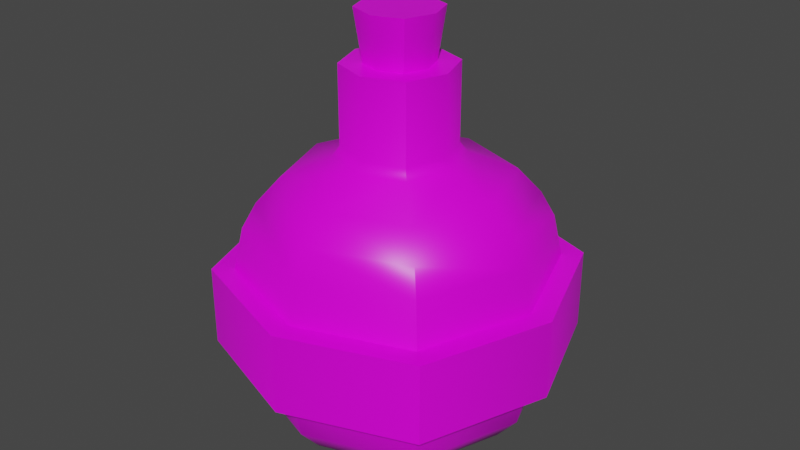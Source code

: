 # Source: Potion.blend  (saved by Blender 2.93.20; exported with 4.5.12 LTS)
import bpy
from mathutils import Matrix  # noqa: F401  (used for matrix-valued properties, if any)

bpy.ops.wm.read_factory_settings(use_empty=True)
scene = bpy.context.scene
scene.name = 'Scene'

# ---- collections
col_collection = bpy.data.collections.new('Collection'); scene.collection.children.link(col_collection)

# ---- images (referenced by path relative to the original .blend; pixels are not part of the script)
import os
ASSET_DIR = os.environ.get("B2B_ASSET_DIR", "")  # directory of the original .blend (textures are referenced by path, not embedded)
HERE = os.path.dirname(os.path.abspath(__file__))  # packed textures are extracted next to this script under _unpacked/

def load_image(name, relpath, width, height, colorspace="sRGB"):
    """Load a texture the original file referenced (path relative to the .blend, or extracted next to this script)."""
    p = next((c for c in (os.path.join(HERE, relpath), os.path.join(ASSET_DIR, relpath)) if relpath and os.path.exists(c)), "")
    if p:
        img = bpy.data.images.load(p, check_existing=True)
        img.name = name
    else:  # same state as the original file: an image datablock whose file is absent (Cycles renders it pink)
        img = bpy.data.images.new(name, width, height)
        img.source = "FILE"
        img.filepath = "//" + (relpath or name)
    img.colorspace_settings.name = colorspace
    return img
img_potion_png = load_image('Potion.png', 'Potion.png', 1024, 1024, 'sRGB')

# ---- materials (node trees are filled in below, after node groups)
mat_material = bpy.data.materials.new('Material')
mat_material.alpha_threshold = 0.0
mat_material.use_transparent_shadow = False
mat_material.line_color = (0.0, 0.0, 0.0, 1.0)

# ---- node groups
ng_auto_smooth = bpy.data.node_groups.new('Auto Smooth', 'GeometryNodeTree')
_s = ng_auto_smooth.interface.new_socket(name='Geometry', in_out='OUTPUT', socket_type='NodeSocketGeometry')
_s = ng_auto_smooth.interface.new_socket(name='Geometry', in_out='INPUT', socket_type='NodeSocketGeometry')
_s = ng_auto_smooth.interface.new_socket(name='Angle', in_out='INPUT', socket_type='NodeSocketFloat')
_s.subtype = 'ANGLE'
_s.min_value = 0.0
_s.max_value = 3.142
ng_auto_smooth.is_modifier = True
_N = ng_auto_smooth.nodes; _L = ng_auto_smooth.links
n0 = _N.new('NodeGroupOutput'); n0.name = 'Group Output'; n0.location = (480, -100)
n1 = _N.new('NodeGroupInput'); n1.name = 'Group Input'; n1.location = (-420, -300)
n2 = _N.new('NodeGroupInput'); n2.name = 'Group Input.001'; n2.location = (-60, -100)
n3 = _N.new('GeometryNodeSetShadeSmooth'); n3.name = 'Set Shade Smooth'; n3.location = (120, -100)
n3.domain = 'EDGE'
n4 = _N.new('GeometryNodeSetShadeSmooth'); n4.name = 'Set Shade Smooth.001'; n4.location = (300, -100)
n5 = _N.new('GeometryNodeInputMeshEdgeAngle'); n5.name = 'Edge Angle'; n5.location = (-420, -220)
n6 = _N.new('GeometryNodeInputEdgeSmooth'); n6.name = 'Is Edge Smooth'; n6.location = (-60, -160)
n7 = _N.new('GeometryNodeInputShadeSmooth'); n7.name = 'Is Face Smooth'; n7.location = (-240, -340)
n8 = _N.new('FunctionNodeBooleanMath'); n8.name = 'Boolean Math'; n8.location = (-60, -220)
n9 = _N.new('FunctionNodeCompare'); n9.name = 'Compare'; n9.location = (-240, -180)
n9.operation = 'LESS_EQUAL'
_L.new(n5.outputs[0], n9.inputs[0])
_L.new(n4.outputs[0], n0.inputs[0])
_L.new(n1.outputs[1], n9.inputs[1])
_L.new(n9.outputs[0], n8.inputs[0])
_L.new(n7.outputs[0], n8.inputs[1])
_L.new(n2.outputs[0], n3.inputs[0])
_L.new(n6.outputs[0], n3.inputs[1])
_L.new(n3.outputs[0], n4.inputs[0])
_L.new(n8.outputs[0], n3.inputs[2])
n0.is_active_output = True

# ---- material node trees
mat_material.use_nodes = True; mat_material.node_tree.nodes.clear()
_N = mat_material.node_tree.nodes; _L = mat_material.node_tree.links
n0 = _N.new('ShaderNodeOutputMaterial'); n0.name = 'Material Output'; n0.location = (300, 300)
n1 = _N.new('ShaderNodeBsdfPrincipled'); n1.name = 'Principled BSDF'; n1.location = (10, 300)
n1.distribution = 'GGX'
n1.subsurface_method = 'BURLEY'
n1.inputs[2].default_value = 0.4
n1.inputs[3].default_value = 1.45
n1.inputs[13].default_value = 0.45
n1.inputs[27].default_value = (0.0, 0.0, 0.0, 1.0)
n1.inputs[28].default_value = 1.0
n2 = _N.new('ShaderNodeTexImage'); n2.name = 'Image Texture'; n2.location = (-280, 275)
n2.image = img_potion_png
n2.interpolation = 'Closest'
_L.new(n1.outputs[0], n0.inputs[0])
_L.new(n2.outputs[0], n1.inputs[0])
n0.is_active_output = True

# ---- world
world_world = bpy.data.worlds.new('World'); scene.world = world_world
world_world.use_nodes = True; world_world.node_tree.nodes.clear()
_N = world_world.node_tree.nodes; _L = world_world.node_tree.links
n0 = _N.new('ShaderNodeOutputWorld'); n0.name = 'World Output'; n0.location = (300, 300)
n1 = _N.new('ShaderNodeBackground'); n1.name = 'Background'; n1.location = (10, 300)
n1.inputs[0].default_value = (0.05088, 0.05088, 0.05088, 1.0)
_L.new(n1.outputs[0], n0.inputs[0])
n0.is_active_output = True
world_world.color = (0.05088, 0.05088, 0.05088)
world_world.use_sun_shadow = False
world_world.sun_shadow_jitter_overblur = 0.0

# ---- meshes
me_cube_001 = bpy.data.meshes.new('Cube.001')
me_cube_001.from_pydata([(-0.2207, -0.2207, 0.0), (-0.2574, -0.2574, 0.8811), (-0.2207, 0.2207, 0.0), (-0.2574, 0.2574, 0.8811), (0.2207, -0.2207, 0.0), (0.2574, -0.2574, 0.8811), (0.2207, 0.2207, 0.0), (0.2574, 0.2574, 0.8811), (-0.3464, -0.3464, 0.1682), (-0.3457, -0.3457, 0.7129), (-0.3457, 0.3457, 0.7129), (-0.3464, 0.3464, 0.1682), (0.3457, 0.3457, 0.7129), (0.3464, 0.3464, 0.1682), (0.3457, -0.3457, 0.7129), (0.3464, -0.3464, 0.1682), (-0.1465, -0.1465, 0.9421), (-0.1465, 0.1465, 0.9421), (0.1465, 0.1465, 0.9421), (0.1465, -0.1465, 0.9421), (-0.1287, -0.1287, 1.235), (-0.1287, 0.1287, 1.235), (0.1287, 0.1287, 1.235), (0.1287, -0.1287, 1.235), (-0.07806, -0.07806, 1.235), (-0.07806, 0.07806, 1.235), (0.07806, 0.07806, 1.235), (0.07806, -0.07806, 1.235), (-0.07806, -0.07806, 1.235), (-0.07806, 0.07806, 1.235), (0.07806, 0.07806, 1.235), (0.07806, -0.07806, 1.235), (-0.09579, -0.09579, 1.401), (-0.09579, 0.09579, 1.401), (0.09579, 0.09579, 1.401), (0.09579, -0.09579, 1.401), (0.0, 0.3, 0.0), (0.0, 0.35, 0.8811), (0.0, -0.3, 0.0), (0.0, -0.35, 0.8811), (0.0, -0.4709, 0.1682), (0.0, -0.4701, 0.7129), (0.0, 0.4709, 0.1682), (0.0, 0.4701, 0.7129), (0.0, 0.1992, 0.9421), (0.0, -0.1992, 0.9421), (0.0, 0.175, 1.235), (0.0, -0.175, 1.235), (0.0, 0.1061, 1.235), (0.0, -0.1061, 1.235), (0.0, 0.1061, 1.235), (0.0, -0.1061, 1.235), (0.0, 0.1302, 1.401), (0.0, -0.1302, 1.401), (-0.3, 0.0, 0.0), (-0.35, 0.0, 0.8811), (0.3, 0.0, 0.0), (0.35, 0.0, 0.8811), (0.4709, 0.0, 0.1682), (0.4701, 0.0, 0.7129), (-0.4709, 0.0, 0.1682), (-0.4701, 0.0, 0.7129), (-0.1992, 0.0, 0.9421), (0.1992, 0.0, 0.9421), (-0.175, 0.0, 1.235), (0.175, 0.0, 1.235), (-0.1061, 0.0, 1.235), (0.1061, 0.0, 1.235), (-0.1061, 0.0, 1.235), (0.1061, 0.0, 1.235), (-0.1302, 0.0, 1.401), (0.1302, 0.0, 1.401), (0.0, 0.0, 1.401), (0.0, 0.0, 0.0), (-0.3678, -0.3678, 0.3081), (-0.3678, -0.3678, 0.573), (-0.3678, 0.3678, 0.573), (-0.3678, 0.3678, 0.3081), (0.3678, 0.3678, 0.573), (0.3678, 0.3678, 0.3081), (0.3678, -0.3678, 0.573), (0.3678, -0.3678, 0.3081), (0.0, 0.5, 0.573), (0.0, 0.5, 0.3081), (0.0, -0.5, 0.573), (0.0, -0.5, 0.3081), (-0.5, 0.0, 0.573), (-0.5, 0.0, 0.3081), (0.5, 0.0, 0.573), (0.5, 0.0, 0.3081), (-0.4194, -0.4194, 0.3081), (-0.4194, -0.4194, 0.573), (-0.4194, 0.4194, 0.573), (-0.4194, 0.4194, 0.3081), (0.4194, 0.4194, 0.573), (0.4194, 0.4194, 0.3081), (0.4194, -0.4194, 0.573), (0.4194, -0.4194, 0.3081), (0.0, 0.5702, 0.573), (0.0, 0.5702, 0.3081), (0.0, -0.5702, 0.573), (0.0, -0.5702, 0.3081), (-0.5702, 0.0, 0.573), (-0.5702, 0.0, 0.3081), (0.5702, 0.0, 0.573), (0.5702, 0.0, 0.3081), (-0.3126, -0.3126, 0.797), (-0.3126, 0.3126, 0.797), (0.3126, 0.3126, 0.797), (0.3126, -0.3126, 0.797), (0.0, -0.425, 0.797), (0.0, 0.425, 0.797), (0.425, 0.0, 0.797), (-0.425, 0.0, 0.797), (-0.2942, 0.2942, 0.0841), (0.2942, 0.2942, 0.0841), (0.2942, -0.2942, 0.0841), (-0.2942, -0.2942, 0.0841), (0.0, 0.4, 0.0841), (0.0, -0.4, 0.0841), (-0.4, 0.0, 0.0841), (0.4, 0.0, 0.0841), (0.1287, 0.1287, 0.9755), (0.1287, -0.1287, 0.9755), (-0.1287, -0.1287, 0.9755), (-0.1287, 0.1287, 0.9755), (0.0, 0.175, 0.9755), (0.0, -0.175, 0.9755), (-0.175, 0.0, 0.9755), (0.175, 0.0, 0.9755)], [], [(113, 55, 3, 107), (111, 37, 7, 108), (112, 57, 5, 109), (110, 39, 1, 106), (73, 56, 4, 38), (37, 3, 17, 44), (119, 40, 8, 117), (84, 41, 9, 75), (121, 58, 15, 116), (88, 59, 14, 80), (118, 42, 13, 115), (82, 43, 12, 78), (120, 60, 11, 114), (86, 61, 10, 76), (129, 122, 22, 65), (57, 7, 18, 63), (55, 1, 16, 62), (39, 5, 19, 45), (65, 22, 26, 67), (128, 124, 20, 64), (127, 123, 23, 47), (126, 125, 21, 46), (49, 27, 31, 51), (64, 20, 24, 66), (47, 23, 27, 49), (46, 21, 25, 48), (69, 30, 34, 71), (48, 25, 29, 50), (67, 26, 30, 69), (66, 24, 28, 68), (72, 70, 32, 53), (68, 28, 32, 70), (51, 31, 35, 53), (50, 29, 33, 52), (30, 50, 52, 34), (28, 51, 53, 32), (71, 72, 53, 35), (26, 48, 50, 30), (22, 46, 48, 26), (20, 47, 49, 24), (24, 49, 51, 28), (122, 126, 46, 22), (124, 127, 47, 20), (1, 39, 45, 16), (76, 10, 43, 82), (114, 11, 42, 118), (80, 14, 41, 84), (116, 15, 40, 119), (7, 37, 44, 18), (54, 73, 38, 0), (109, 5, 39, 110), (107, 3, 37, 111), (2, 36, 73, 54), (34, 52, 72, 71), (29, 68, 70, 33), (52, 33, 70, 72), (25, 66, 68, 29), (27, 67, 69, 31), (31, 69, 71, 35), (21, 64, 66, 25), (125, 128, 64, 21), (23, 65, 67, 27), (3, 55, 62, 17), (5, 57, 63, 19), (123, 129, 65, 23), (75, 9, 61, 86), (117, 8, 60, 120), (78, 12, 59, 88), (115, 13, 58, 121), (36, 6, 56, 73), (108, 7, 57, 112), (106, 1, 55, 113), (13, 79, 89, 58), (86, 76, 92, 102), (8, 74, 87, 60), (78, 88, 104, 94), (15, 81, 85, 40), (77, 87, 103, 93), (11, 77, 83, 42), (84, 75, 91, 100), (60, 87, 77, 11), (89, 79, 95, 105), (42, 83, 79, 13), (76, 82, 98, 92), (58, 89, 81, 15), (74, 85, 101, 90), (40, 85, 74, 8), (83, 77, 93, 99), (95, 94, 104, 105), (90, 91, 102, 103), (97, 96, 100, 101), (93, 92, 98, 99), (103, 102, 92, 93), (99, 98, 94, 95), (105, 104, 96, 97), (101, 100, 91, 90), (87, 74, 90, 103), (79, 83, 99, 95), (75, 86, 102, 91), (82, 78, 94, 98), (85, 81, 97, 101), (81, 89, 105, 97), (80, 84, 100, 96), (88, 80, 96, 104), (9, 106, 113, 61), (12, 108, 112, 59), (10, 107, 111, 43), (14, 109, 110, 41), (41, 110, 106, 9), (59, 112, 109, 14), (43, 111, 108, 12), (61, 113, 107, 10), (6, 115, 121, 56), (0, 117, 120, 54), (4, 116, 119, 38), (2, 114, 118, 36), (54, 120, 114, 2), (36, 118, 115, 6), (56, 121, 116, 4), (38, 119, 117, 0), (19, 63, 129, 123), (17, 62, 128, 125), (16, 45, 127, 124), (18, 44, 126, 122), (44, 17, 125, 126), (45, 19, 123, 127), (62, 16, 124, 128), (63, 18, 122, 129)])
me_cube_001.polygons.foreach_set('use_smooth', [True] * 128)
_k = set([(0, 38), (0, 54), (2, 36), (2, 54), (4, 38), (4, 56), (6, 36), (6, 56), (20, 47), (20, 64), (21, 46), (21, 64), (22, 46), (22, 65), (23, 47), (23, 65), (28, 51), (28, 68), (29, 50), (29, 68), (30, 50), (30, 69), (31, 51), (31, 69), (32, 53), (32, 70), (33, 52), (33, 70), (34, 52), (34, 71), (35, 53), (35, 71), (74, 85), (74, 87), (75, 84), (75, 86), (76, 82), (76, 86), (77, 83), (77, 87), (78, 82), (78, 88), (79, 83), (79, 89), (80, 84), (80, 88), (81, 85), (81, 89), (90, 101), (90, 103), (91, 100), (91, 102), (92, 98), (92, 102), (93, 99), (93, 103), (94, 98), (94, 104), (95, 99), (95, 105), (96, 100), (96, 104), (97, 101), (97, 105)])
me_cube_001.attributes.new('sharp_edge', 'BOOLEAN', 'EDGE').data.foreach_set('value', [ (min(e.vertices), max(e.vertices)) in _k for e in me_cube_001.edges])
_uv = me_cube_001.uv_layers.new(name='UVMap')
_uv.uv.foreach_set('vector', [0.09629, 0.4923, 0.133, 0.4874, 0.161, 0.5778, 0.1272, 0.5999, 0.5331, 0.1293, 0.5221, 0.1676, 0.4242, 0.1561, 0.421, 0.1156, 0.3119, 0.1468, 0.3274, 0.1839, 0.2402, 0.2333, 0.2142, 0.2025, 0.1447, 0.2886, 0.1778, 0.3094, 0.1364, 0.396, 0.0991, 0.3869, 0.7581, 0.4281, 0.6906, 0.3963, 0.7282, 0.3562, 0.7831, 0.3578, 0.5221, 0.1676, 0.6147, 0.2117, 0.5663, 0.2544, 0.5058, 0.2308, 0.7938, 0.3266, 0.8032, 0.298, 0.8856, 0.3568, 0.8584, 0.3737, 0.075, 0.2457, 0.1177, 0.2718, 0.06845, 0.3798, 0.0224, 0.3692, 0.6609, 0.3819, 0.634, 0.3685, 0.7035, 0.297, 0.7154, 0.3256, 0.2791, 0.06903, 0.2992, 0.1165, 0.1929, 0.1776, 0.1612, 0.1408, 0.6996, 0.5303, 0.6785, 0.5559, 0.6177, 0.4684, 0.6489, 0.461, 0.5551, 0.04637, 0.542, 0.09716, 0.4184, 0.08238, 0.4144, 0.03271, 0.8719, 0.4585, 0.9049, 0.4616, 0.8683, 0.5781, 0.8347, 0.555, 0.01677, 0.5016, 0.06544, 0.4962, 0.09722, 0.6153, 0.05072, 0.6322, 0.3626, 0.2675, 0.4332, 0.25, 0.4521, 0.3643, 0.4076, 0.376, 0.3274, 0.1839, 0.4242, 0.1561, 0.4307, 0.2299, 0.3546, 0.2487, 0.133, 0.4874, 0.1364, 0.396, 0.2033, 0.4138, 0.193, 0.4815, 0.1778, 0.3094, 0.2402, 0.2333, 0.2879, 0.291, 0.2344, 0.3467, 0.3491, 0.4886, 0.3875, 0.4281, 0.4141, 0.4603, 0.3821, 0.5013, 0.2099, 0.4812, 0.2212, 0.4194, 0.3139, 0.4625, 0.3003, 0.5011, 0.2504, 0.3579, 0.3008, 0.3069, 0.3683, 0.3974, 0.3367, 0.4269, 0.5026, 0.2491, 0.5574, 0.2672, 0.5518, 0.3646, 0.5004, 0.3617, 0.3952, 0.5945, 0.3779, 0.5502, 0.3787, 0.5501, 0.3958, 0.594, 0.4787, 0.6573, 0.4188, 0.653, 0.4317, 0.6206, 0.4741, 0.6272, 0.3699, 0.6145, 0.3403, 0.5562, 0.3779, 0.5502, 0.3952, 0.5945, 0.4563, 0.3987, 0.5318, 0.4061, 0.5115, 0.4402, 0.4623, 0.437, 0.6625, 0.7773, 0.6134, 0.7828, 0.596, 0.6843, 0.6562, 0.6775, 0.4623, 0.437, 0.5115, 0.4402, 0.5114, 0.4411, 0.4625, 0.4379, 0.3821, 0.5013, 0.4141, 0.4603, 0.4147, 0.461, 0.3829, 0.5016, 0.4741, 0.6272, 0.4317, 0.6206, 0.432, 0.6199, 0.474, 0.6265, 0.328, 0.7583, 0.3201, 0.6924, 0.3707, 0.704, 0.394, 0.7505, 0.8558, 0.8089, 0.8092, 0.7925, 0.8363, 0.6962, 0.8934, 0.7162, 0.7609, 0.7822, 0.7118, 0.7766, 0.7168, 0.6767, 0.777, 0.6835, 0.5654, 0.7945, 0.5188, 0.8107, 0.4799, 0.7185, 0.5371, 0.6986, 0.6134, 0.7828, 0.5654, 0.7945, 0.5371, 0.6986, 0.596, 0.6843, 0.8092, 0.7925, 0.7609, 0.7822, 0.777, 0.6835, 0.8363, 0.6962, 0.3359, 0.8243, 0.328, 0.7583, 0.394, 0.7505, 0.3823, 0.8011, 0.4141, 0.4603, 0.4623, 0.437, 0.4625, 0.4379, 0.4147, 0.461, 0.3875, 0.4281, 0.4563, 0.3987, 0.4623, 0.437, 0.4141, 0.4603, 0.4188, 0.653, 0.3699, 0.6145, 0.3952, 0.5945, 0.4317, 0.6206, 0.4317, 0.6206, 0.3952, 0.5945, 0.3958, 0.594, 0.432, 0.6199, 0.4332, 0.25, 0.5026, 0.2491, 0.5004, 0.3617, 0.4521, 0.3643, 0.2212, 0.4194, 0.2504, 0.3579, 0.3367, 0.4269, 0.3139, 0.4625, 0.1364, 0.396, 0.1778, 0.3094, 0.2344, 0.3467, 0.2033, 0.4138, 0.6893, 0.102, 0.6644, 0.1491, 0.542, 0.09716, 0.5551, 0.04637, 0.7943, 0.5719, 0.787, 0.612, 0.6785, 0.5559, 0.6996, 0.5303, 0.1612, 0.1408, 0.1929, 0.1776, 0.1177, 0.2718, 0.075, 0.2457, 0.7154, 0.3256, 0.7035, 0.297, 0.8032, 0.298, 0.7938, 0.3266, 0.4242, 0.1561, 0.5221, 0.1676, 0.5058, 0.2308, 0.4307, 0.2299, 0.8346, 0.4524, 0.7581, 0.4281, 0.7831, 0.3578, 0.8286, 0.3915, 0.2142, 0.2025, 0.2402, 0.2333, 0.1778, 0.3094, 0.1447, 0.2886, 0.6434, 0.1789, 0.6147, 0.2117, 0.5221, 0.1676, 0.5331, 0.1293, 0.7974, 0.5224, 0.7215, 0.4995, 0.7581, 0.4281, 0.8346, 0.4524, 0.2853, 0.8127, 0.262, 0.7662, 0.328, 0.7583, 0.3359, 0.8243, 0.9006, 0.8297, 0.8558, 0.8089, 0.8934, 0.7162, 0.9484, 0.7417, 0.262, 0.7662, 0.2737, 0.7156, 0.3201, 0.6924, 0.328, 0.7583, 0.5087, 0.6137, 0.4741, 0.6272, 0.474, 0.6265, 0.5085, 0.6132, 0.3779, 0.5502, 0.3821, 0.5013, 0.3829, 0.5016, 0.3787, 0.5501, 0.7118, 0.7766, 0.6625, 0.7773, 0.6562, 0.6775, 0.7168, 0.6767, 0.5318, 0.6336, 0.4787, 0.6573, 0.4741, 0.6272, 0.5087, 0.6137, 0.2186, 0.5326, 0.2099, 0.4812, 0.3003, 0.5011, 0.2943, 0.54, 0.3403, 0.5562, 0.3491, 0.4886, 0.3821, 0.5013, 0.3779, 0.5502, 0.161, 0.5778, 0.133, 0.4874, 0.193, 0.4815, 0.2059, 0.5389, 0.2402, 0.2333, 0.3274, 0.1839, 0.3546, 0.2487, 0.2879, 0.291, 0.3008, 0.3069, 0.3626, 0.2675, 0.4076, 0.376, 0.3683, 0.3974, 0.0224, 0.3692, 0.06845, 0.3798, 0.06544, 0.4962, 0.01677, 0.5016, 0.8584, 0.3737, 0.8856, 0.3568, 0.9049, 0.4616, 0.8719, 0.4585, 0.4144, 0.03271, 0.4184, 0.08238, 0.2992, 0.1165, 0.2791, 0.06903, 0.6489, 0.461, 0.6177, 0.4684, 0.634, 0.3685, 0.6609, 0.3819, 0.7215, 0.4995, 0.6825, 0.4523, 0.6906, 0.3963, 0.7581, 0.4281, 0.421, 0.1156, 0.4242, 0.1561, 0.3274, 0.1839, 0.3119, 0.1468, 0.0991, 0.3869, 0.1364, 0.396, 0.133, 0.4874, 0.09629, 0.4923, 0.6177, 0.4684, 0.5734, 0.4783, 0.5899, 0.3463, 0.634, 0.3685, 0.8076, 0.8567, 0.9193, 0.843, 0.9313, 0.863, 0.8086, 0.8741, 0.8856, 0.3568, 0.9239, 0.3323, 0.955, 0.4637, 0.9049, 0.4616, 0.2724, 0.8564, 0.3791, 0.8569, 0.3791, 0.8737, 0.2724, 0.8761, 0.7035, 0.297, 0.6863, 0.2558, 0.8185, 0.251, 0.8032, 0.298, 0.9208, 0.974, 0.8039, 0.961, 0.8049, 0.9431, 0.9331, 0.9531, 0.787, 0.612, 0.767, 0.6588, 0.6448, 0.5929, 0.6785, 0.5559, 0.5929, 0.8573, 0.7003, 0.8572, 0.7004, 0.8768, 0.5929, 0.8741, 0.9049, 0.4616, 0.955, 0.4637, 0.9156, 0.5969, 0.8683, 0.5781, 0.3749, 0.9598, 0.2675, 0.9599, 0.2674, 0.9403, 0.3749, 0.943, 0.6785, 0.5559, 0.6448, 0.5929, 0.5734, 0.4783, 0.6177, 0.4684, 0.04704, 0.843, 0.1639, 0.8561, 0.1629, 0.874, 0.03471, 0.864, 0.634, 0.3685, 0.5899, 0.3463, 0.6863, 0.2558, 0.7035, 0.297, 0.6954, 0.9607, 0.5887, 0.9602, 0.5887, 0.9434, 0.6954, 0.941, 0.8032, 0.298, 0.8185, 0.251, 0.9239, 0.3323, 0.8856, 0.3568, 0.1603, 0.9604, 0.04849, 0.974, 0.0365, 0.9541, 0.1592, 0.943, 0.2674, 0.9403, 0.2724, 0.8761, 0.3791, 0.8737, 0.3749, 0.943, 0.6954, 0.941, 0.7004, 0.8768, 0.8086, 0.8741, 0.8049, 0.9431, 0.4815, 0.9409, 0.4864, 0.8762, 0.5929, 0.8741, 0.5887, 0.9434, 0.0365, 0.9541, 0.03471, 0.864, 0.1629, 0.874, 0.1592, 0.943, 0.8049, 0.9431, 0.8086, 0.8741, 0.9313, 0.863, 0.9331, 0.9531, 0.1592, 0.943, 0.1629, 0.874, 0.2724, 0.8761, 0.2674, 0.9403, 0.3749, 0.943, 0.3791, 0.8737, 0.4864, 0.8762, 0.4815, 0.9409, 0.5887, 0.9434, 0.5929, 0.8741, 0.7004, 0.8768, 0.6954, 0.941, 0.8039, 0.961, 0.6954, 0.9607, 0.6954, 0.941, 0.8049, 0.9431, 0.2675, 0.9599, 0.1603, 0.9604, 0.1592, 0.943, 0.2674, 0.9403, 0.7003, 0.8572, 0.8076, 0.8567, 0.8086, 0.8741, 0.7004, 0.8768, 0.1639, 0.8561, 0.2724, 0.8564, 0.2724, 0.8761, 0.1629, 0.874, 0.5887, 0.9602, 0.4815, 0.9604, 0.4815, 0.9409, 0.5887, 0.9434, 0.4815, 0.9604, 0.3749, 0.9598, 0.3749, 0.943, 0.4815, 0.9409, 0.4864, 0.8567, 0.5929, 0.8573, 0.5929, 0.8741, 0.4864, 0.8762, 0.3791, 0.8569, 0.4864, 0.8567, 0.4864, 0.8762, 0.3791, 0.8737, 0.06845, 0.3798, 0.0991, 0.3869, 0.09629, 0.4923, 0.06544, 0.4962, 0.4184, 0.08238, 0.421, 0.1156, 0.3119, 0.1468, 0.2992, 0.1165, 0.6644, 0.1491, 0.6434, 0.1789, 0.5331, 0.1293, 0.542, 0.09716, 0.1929, 0.1776, 0.2142, 0.2025, 0.1447, 0.2886, 0.1177, 0.2718, 0.1177, 0.2718, 0.1447, 0.2886, 0.0991, 0.3869, 0.06845, 0.3798, 0.2992, 0.1165, 0.3119, 0.1468, 0.2142, 0.2025, 0.1929, 0.1776, 0.542, 0.09716, 0.5331, 0.1293, 0.421, 0.1156, 0.4184, 0.08238, 0.06544, 0.4962, 0.09629, 0.4923, 0.1272, 0.5999, 0.09722, 0.6153, 0.6825, 0.4523, 0.6489, 0.461, 0.6609, 0.3819, 0.6906, 0.3963, 0.8286, 0.3915, 0.8584, 0.3737, 0.8719, 0.4585, 0.8346, 0.4524, 0.7282, 0.3562, 0.7154, 0.3256, 0.7938, 0.3266, 0.7831, 0.3578, 0.7974, 0.5224, 0.7943, 0.5719, 0.6996, 0.5303, 0.7215, 0.4995, 0.8346, 0.4524, 0.8719, 0.4585, 0.8347, 0.555, 0.7974, 0.5224, 0.7215, 0.4995, 0.6996, 0.5303, 0.6489, 0.461, 0.6825, 0.4523, 0.6906, 0.3963, 0.6609, 0.3819, 0.7154, 0.3256, 0.7282, 0.3562, 0.7831, 0.3578, 0.7938, 0.3266, 0.8584, 0.3737, 0.8286, 0.3915, 0.2879, 0.291, 0.3546, 0.2487, 0.3626, 0.2675, 0.3008, 0.3069, 0.2059, 0.5389, 0.193, 0.4815, 0.2099, 0.4812, 0.2186, 0.5326, 0.2033, 0.4138, 0.2344, 0.3467, 0.2504, 0.3579, 0.2212, 0.4194, 0.4307, 0.2299, 0.5058, 0.2308, 0.5026, 0.2491, 0.4332, 0.25, 0.5058, 0.2308, 0.5663, 0.2544, 0.5574, 0.2672, 0.5026, 0.2491, 0.2344, 0.3467, 0.2879, 0.291, 0.3008, 0.3069, 0.2504, 0.3579, 0.193, 0.4815, 0.2033, 0.4138, 0.2212, 0.4194, 0.2099, 0.4812, 0.3546, 0.2487, 0.4307, 0.2299, 0.4332, 0.25, 0.3626, 0.2675])
me_cube_001.materials.append(mat_material)
me_cube_001.use_remesh_fix_poles = True
me_cube_001.use_remesh_preserve_attributes = False
me_cube_001.update()

# ---- objects
ob_cube = bpy.data.objects.new('Cube', me_cube_001)

# ---- transforms, parenting, visibility, modifiers, constraints
ob_cube.location = (0.0, 0.0, 0.0)
_m = ob_cube.modifiers.new('Auto Smooth', 'NODES')
_m.node_group = ng_auto_smooth
_gi = [s.identifier for s in ng_auto_smooth.interface.items_tree if s.item_type == 'SOCKET' and s.in_out == 'INPUT']
_m[_gi[1]] = 0.7103  # Angle

# ---- collection membership
col_collection.objects.link(ob_cube)

# ---- scene / render settings (as saved in the file)
scene.frame_start = 1; scene.frame_end = 250; scene.frame_set(1)
scene.render.engine = 'BLENDER_EEVEE_NEXT'
scene.cycles.use_denoising = False
scene.cycles.samples = 128
scene.cycles.sampling_pattern = 'TABULATED_SOBOL'
scene.cycles.use_adaptive_sampling = False
scene.cycles.use_light_tree = False
scene.view_settings.view_transform = 'Filmic'
bpy.context.view_layer.update()

# ---- added for rendering (the .blend has no active camera and no usable light): camera, sun
cam_auto = bpy.data.cameras.new('AutoCamera')
cam_auto.lens = 50.0
cam_auto.sensor_width = 36.0
cam_auto.clip_end = 1000.0
ob_auto_camera = bpy.data.objects.new('AutoCamera', cam_auto)
scene.collection.objects.link(ob_auto_camera)
ob_auto_camera.location = (1.97663, -2.37195, 2.28183)
ob_auto_camera.rotation_euler = (1.09748, -7.21219e-08, 0.694738)
scene.camera = ob_auto_camera
light_auto_sun = bpy.data.lights.new('AutoSun', 'SUN')
light_auto_sun.energy = 3.0
light_auto_sun.angle = 0.0523599
ob_auto_sun = bpy.data.objects.new('AutoSun', light_auto_sun)
scene.collection.objects.link(ob_auto_sun)
ob_auto_sun.rotation_euler = (0.872665, 0.174533, 0.523599)
bpy.context.view_layer.update()
